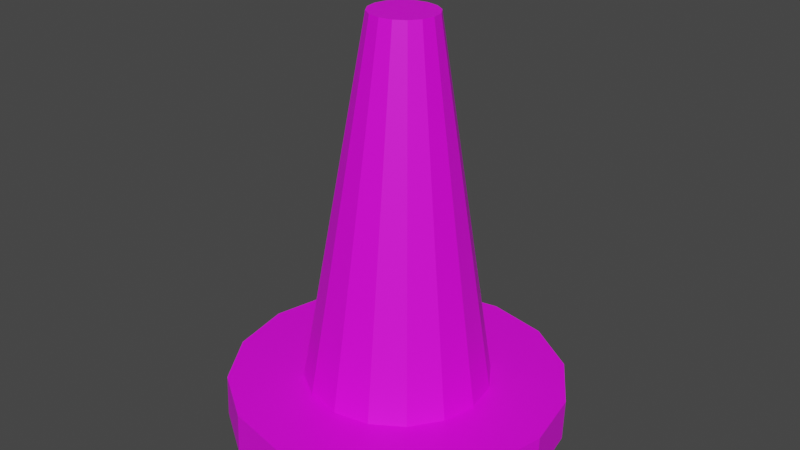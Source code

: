 # Source: trafficcone.blend  (saved by Blender 2.92.15; exported with 4.5.12 LTS)
import bpy
from mathutils import Matrix  # noqa: F401  (used for matrix-valued properties, if any)

bpy.ops.wm.read_factory_settings(use_empty=True)
scene = bpy.context.scene
scene.name = 'Scene'

# ---- collections
col_collection = bpy.data.collections.new('Collection'); scene.collection.children.link(col_collection)

# ---- materials (node trees are filled in below, after node groups)
mat_material_001 = bpy.data.materials.new('Material.001')
mat_material_001.use_transparent_shadow = False

# ---- material node trees
mat_material_001.use_nodes = True; mat_material_001.node_tree.nodes.clear()
_N = mat_material_001.node_tree.nodes; _L = mat_material_001.node_tree.links
n0 = _N.new('ShaderNodeBsdfPrincipled'); n0.name = 'Principled BSDF'; n0.location = (10, 300)
n0.distribution = 'GGX'
n0.subsurface_method = 'BURLEY'
n0.inputs[3].default_value = 1.45
n0.inputs[27].default_value = (0.0, 0.0, 0.0, 1.0)
n0.inputs[28].default_value = 1.0
n1 = _N.new('ShaderNodeOutputMaterial'); n1.name = 'Material Output'; n1.location = (300, 300)
n2 = _N.new('ShaderNodeTexImage'); n2.name = 'Image Texture'; n2.location = (-615, 282)
_L.new(n0.outputs[0], n1.inputs[0])
_L.new(n2.outputs[0], n0.inputs[0])
n1.is_active_output = True

# ---- world
world_world = bpy.data.worlds.new('World'); scene.world = world_world
world_world.use_nodes = True; world_world.node_tree.nodes.clear()
_N = world_world.node_tree.nodes; _L = world_world.node_tree.links
n0 = _N.new('ShaderNodeOutputWorld'); n0.name = 'World Output'; n0.location = (300, 300)
n1 = _N.new('ShaderNodeBackground'); n1.name = 'Background'; n1.location = (10, 300)
n1.inputs[0].default_value = (0.05088, 0.05088, 0.05088, 1.0)
_L.new(n1.outputs[0], n0.inputs[0])
n0.is_active_output = True
world_world.color = (0.05088, 0.05088, 0.05088)
world_world.use_sun_shadow = False
world_world.sun_shadow_jitter_overblur = 0.0

# ---- meshes
me_plane_001 = bpy.data.meshes.new('Plane.001')
me_plane_001.from_pydata([(-0.3548, 1.0, 0.0), (-1.0, -0.5744, 0.0), (0.0, -0.7568, 0.01045), (1.0, -0.5744, 0.0), (0.0, -0.5744, 0.0), (-1.805, -0.7568, 0.01045), (-1.805, -0.5744, 0.0), (-0.3278, 1.0, 0.1358), (-0.9239, -0.5744, 0.3827), (0.0, -0.7568, 0.01045), (0.9239, -0.5744, -0.3827), (0.0, -0.5744, 0.0), (-1.667, -0.7568, 0.7011), (-1.667, -0.5744, 0.6907), (-0.2509, 1.0, 0.2509), (-0.7071, -0.5744, 0.7071), (0.0, -0.7568, 0.01045), (0.7071, -0.5744, -0.7071), (0.0, -0.5744, 0.0), (-1.276, -0.7568, 1.287), (-1.276, -0.5744, 1.276), (-0.1358, 1.0, 0.3278), (-0.3827, -0.5744, 0.9239), (0.0, -0.7568, 0.01045), (0.3827, -0.5744, -0.9239), (0.0, -0.5744, 0.0), (-0.6907, -0.7568, 1.678), (-0.6907, -0.5744, 1.667), (1.551e-08, 1.0, 0.3548), (4.371e-08, -0.5744, 1.0), (0.0, -0.7568, 0.01045), (-4.371e-08, -0.5744, -1.0), (0.0, -0.5744, 0.0), (7.889e-08, -0.7568, 1.815), (7.889e-08, -0.5744, 1.805), (0.1358, 1.0, 0.3278), (0.3827, -0.5744, 0.9239), (0.0, -0.7568, 0.01045), (-0.3827, -0.5744, -0.9239), (0.0, -0.5744, 0.0), (0.6907, -0.7568, 1.678), (0.6907, -0.5744, 1.667), (0.2509, 1.0, 0.2509), (0.7071, -0.5744, 0.7071), (0.0, -0.7568, 0.01045), (-0.7071, -0.5744, -0.7071), (0.0, -0.5744, 0.0), (1.276, -0.7568, 1.287), (1.276, -0.5744, 1.276), (0.3278, 1.0, 0.1358), (0.9239, -0.5744, 0.3827), (0.0, -0.7568, 0.01045), (-0.9239, -0.5744, -0.3827), (0.0, -0.5744, 0.0), (1.667, -0.7568, 0.7011), (1.667, -0.5744, 0.6907), (0.3548, 1.0, -3.102e-08), (1.0, -0.5744, -8.742e-08), (0.0, -0.7568, 0.01045), (-1.0, -0.5744, 8.742e-08), (0.0, -0.5744, 0.0), (1.805, -0.7568, 0.01045), (1.805, -0.5744, -1.578e-07), (0.3278, 1.0, -0.1358), (0.9239, -0.5744, -0.3827), (0.0, -0.7568, 0.01045), (-0.9239, -0.5744, 0.3827), (0.0, -0.5744, 0.0), (1.667, -0.7568, -0.6802), (1.667, -0.5744, -0.6907), (0.2509, 1.0, -0.2509), (0.7071, -0.5744, -0.7071), (0.0, -0.7568, 0.01045), (-0.7071, -0.5744, 0.7071), (0.0, -0.5744, 0.0), (1.276, -0.7568, -1.266), (1.276, -0.5744, -1.276), (0.1358, 1.0, -0.3278), (0.3827, -0.5744, -0.9239), (0.0, -0.7568, 0.01045), (-0.3827, -0.5744, 0.9239), (0.0, -0.5744, 0.0), (0.6907, -0.7568, -1.657), (0.6907, -0.5744, -1.667), (-4.231e-09, 1.0, -0.3548), (-1.192e-08, -0.5744, -1.0), (1.192e-08, -0.5744, 1.0), (0.0, -0.5744, 0.0), (-2.152e-08, -0.7568, -1.794), (-2.152e-08, -0.5744, -1.805), (-0.1358, 1.0, -0.3278), (-0.3827, -0.5744, -0.9239), (0.3827, -0.5744, 0.9239), (0.0, -0.5744, 0.0), (-0.6907, -0.7568, -1.657), (-0.6907, -0.5744, -1.667), (-0.2509, 1.0, -0.2509), (-0.7071, -0.5744, -0.7071), (0.7071, -0.5744, 0.7071), (0.0, -0.5744, 0.0), (-1.276, -0.7568, -1.266), (-1.276, -0.5744, -1.276), (-0.3278, 1.0, -0.1358), (-0.9239, -0.5744, -0.3827), (0.9239, -0.5744, 0.3827), (0.0, -0.5744, 0.0), (-1.667, -0.7568, -0.6802), (-1.667, -0.5744, -0.6907)], [(57, 104)], [(0, 1, 8, 7), (7, 8, 15, 14), (14, 15, 22, 21), (21, 22, 29, 28), (28, 29, 36, 35), (35, 36, 43, 42), (42, 43, 50, 49), (49, 50, 57, 56), (56, 57, 64, 63), (63, 64, 71, 70), (70, 71, 78, 77), (77, 78, 85, 84), (84, 85, 91, 90), (90, 91, 97, 96), (96, 97, 103, 102), (102, 103, 1, 0), (60, 67, 66, 59, 52, 45, 38, 31, 24, 17, 10, 3, 104, 98, 92, 86, 80, 73, 74, 81, 87, 93, 99, 105, 4, 11, 18, 25, 32, 39, 46, 53), (107, 6, 1, 103, 97, 101), (7, 14, 21, 28, 35, 42, 49, 56, 63, 70, 77, 84, 90, 96, 102, 0), (4, 2, 9, 11), (11, 9, 16, 18), (18, 16, 23, 25), (25, 23, 30, 32), (32, 30, 37, 39), (39, 37, 44, 46), (46, 44, 51, 53), (53, 51, 58, 60), (60, 58, 65, 67), (67, 65, 72, 74), (74, 72, 79, 81), (12, 5, 106, 100, 94, 88, 82, 75, 68, 61, 54, 47, 40, 33, 26, 19), (64, 71, 78, 85, 87, 81, 74, 67, 60, 53, 46, 39, 32, 25, 18, 11, 4, 105, 99, 97, 103, 1, 8, 15, 22, 29, 36, 43, 50, 57), (91, 97, 99, 93, 87, 85), (66, 67, 74, 73), (6, 5, 12, 13), (13, 12, 19, 20), (20, 19, 26, 27), (27, 26, 33, 34), (34, 33, 40, 41), (41, 40, 47, 48), (48, 47, 54, 55), (55, 54, 61, 62), (62, 61, 68, 69), (69, 68, 75, 76), (76, 75, 82, 83), (83, 82, 88, 89), (89, 88, 94, 95), (95, 94, 100, 101), (101, 100, 106, 107), (107, 106, 5, 6), (83, 89, 95, 101, 97, 91, 85, 78, 71, 64, 57, 50, 43, 36, 29, 22, 15, 8, 1, 6, 13, 20, 27, 34, 41, 48, 55, 62, 69, 76)])
_uv = me_plane_001.uv_layers.new(name='UVMap')
_uv.uv.foreach_set('vector', [0.0, 1.0, 0.0, 0.5, 0.0625, 0.5, 0.0625, 1.0, 0.0625, 1.0, 0.0625, 0.5, 0.125, 0.5, 0.125, 1.0, 0.125, 1.0, 0.125, 0.5, 0.1875, 0.5, 0.1875, 1.0, 0.1875, 1.0, 0.1875, 0.5, 0.25, 0.5, 0.25, 1.0, 0.25, 1.0, 0.25, 0.5, 0.3125, 0.5, 0.3125, 1.0, 0.3125, 1.0, 0.3125, 0.5, 0.375, 0.5, 0.375, 1.0, 0.375, 1.0, 0.375, 0.5, 0.4375, 0.5, 0.4375, 1.0, 0.4375, 1.0, 0.4375, 0.5, 0.5, 0.5, 0.5, 1.0, 0.5, 1.0, 0.5, 0.5, 0.5625, 0.5, 0.5625, 1.0, 0.5625, 1.0, 0.5625, 0.5, 0.625, 0.5, 0.625, 1.0, 0.625, 1.0, 0.625, 0.5, 0.6875, 0.5, 0.6875, 1.0, 0.6875, 1.0, 0.6875, 0.5, 0.75, 0.5, 0.75, 1.0, 0.75, 1.0, 0.75, 0.5, 0.8125, 0.5, 0.8125, 1.0, 0.8125, 1.0, 0.8125, 0.5, 0.875, 0.5, 0.875, 1.0, 0.875, 1.0, 0.875, 0.5, 0.9375, 0.5, 0.9375, 1.0, 0.9375, 1.0, 0.9375, 0.5, 1.0, 0.5, 1.0, 1.0, 1.0, 0.5, 1.062, 0.5, 1.562, 0.5, 1.5, 0.5, 1.438, 0.5, 1.375, 0.5, 1.312, 0.5, 1.25, 0.5, 1.188, 0.5, 1.125, 0.5, 1.062, 0.5, 2.0, 0.5, 1.938, 0.5, 1.875, 0.5, 1.812, 0.5, 1.75, 0.5, 1.688, 0.5, 1.625, 0.5, 1.125, 0.5, 1.188, 0.5, 1.25, 0.5, 1.312, 0.5, 1.375, 0.5, 1.438, 0.5, 0.5, 0.5, 0.5625, 0.5, 0.625, 0.5, 0.6875, 0.5, 0.75, 0.5, 0.8125, 0.5, 0.875, 0.5, 0.9375, 0.5, 0.9375, 0.5, 1.0, 0.5, 1.0, 0.5, 0.9375, 0.5, 0.875, 0.5, 0.875, 0.5, 0.0625, 1.0, 0.125, 1.0, 0.1875, 1.0, 0.25, 1.0, 0.3125, 1.0, 0.375, 1.0, 0.4375, 1.0, 0.5, 1.0, 0.5625, 1.0, 0.625, 1.0, 0.6875, 1.0, 0.75, 1.0, 0.8125, 1.0, 0.875, 1.0, 0.9375, 1.0, 1.0, 1.0, 0.5, 0.5, 0.5, 0.0, 0.5625, 0.0, 0.5625, 0.5, 0.5625, 0.5, 0.5625, 0.0, 0.625, 0.0, 0.625, 0.5, 0.625, 0.5, 0.625, 0.0, 0.6875, 0.0, 0.6875, 0.5, 0.6875, 0.5, 0.6875, 0.0, 0.75, 0.0, 0.75, 0.5, 0.75, 0.5, 0.75, 0.0, 0.8125, 0.0, 0.8125, 0.5, 0.8125, 0.5, 0.8125, 0.0, 0.875, 0.0, 0.875, 0.5, 0.875, 0.5, 0.875, 0.0, 0.9375, 0.0, 0.9375, 0.5, 0.9375, 0.5, 0.9375, 0.0, 1.0, 0.0, 1.0, 0.5, 1.0, 0.5, 1.0, 0.0, 1.062, 0.0, 1.062, 0.5, 1.062, 0.5, 1.062, 0.0, 1.125, 0.0, 1.125, 0.5, 1.125, 0.5, 1.125, 0.0, 1.188, 0.0, 1.188, 0.5, 0.0625, 0.0, 1.0, 0.0, 0.9375, 0.0, 0.875, 0.0, 0.8125, 0.0, 0.75, 0.0, 0.6875, 0.0, 0.625, 0.0, 0.5625, 0.0, 0.5, 0.0, 0.4375, 0.0, 0.375, 0.0, 0.3125, 0.0, 0.25, 0.0, 0.1875, 0.0, 0.125, 0.0, 0.5625, 0.5, 0.625, 0.5, 0.6875, 0.5, 0.75, 0.5, 1.25, 0.5, 1.188, 0.5, 1.125, 0.5, 1.062, 0.5, 1.0, 0.5, 0.9375, 0.5, 0.875, 0.5, 0.8125, 0.5, 0.75, 0.5, 0.6875, 0.5, 0.625, 0.5, 0.5625, 0.5, 1.5, 0.5, 1.438, 0.5, 1.375, 0.5, 0.875, 0.5, 0.9375, 0.5, 0.0, 0.5, 0.0625, 0.5, 0.125, 0.5, 0.1875, 0.5, 0.25, 0.5, 0.3125, 0.5, 0.375, 0.5, 0.4375, 0.5, 0.5, 0.5, 0.8125, 0.5, 0.875, 0.5, 1.375, 0.5, 1.312, 0.5, 1.25, 0.5, 0.75, 0.5, 1.562, 0.5, 1.062, 0.5, 1.125, 0.5, 1.625, 0.5, 0.0, 0.5, 0.0, 0.0, 0.0625, 0.0, 0.0625, 0.5, 0.0625, 0.5, 0.0625, 0.0, 0.125, 0.0, 0.125, 0.5, 0.125, 0.5, 0.125, 0.0, 0.1875, 0.0, 0.1875, 0.5, 0.1875, 0.5, 0.1875, 0.0, 0.25, 0.0, 0.25, 0.5, 0.25, 0.5, 0.25, 0.0, 0.3125, 0.0, 0.3125, 0.5, 0.3125, 0.5, 0.3125, 0.0, 0.375, 0.0, 0.375, 0.5, 0.375, 0.5, 0.375, 0.0, 0.4375, 0.0, 0.4375, 0.5, 0.4375, 0.5, 0.4375, 0.0, 0.5, 0.0, 0.5, 0.5, 0.5, 0.5, 0.5, 0.0, 0.5625, 0.0, 0.5625, 0.5, 0.5625, 0.5, 0.5625, 0.0, 0.625, 0.0, 0.625, 0.5, 0.625, 0.5, 0.625, 0.0, 0.6875, 0.0, 0.6875, 0.5, 0.6875, 0.5, 0.6875, 0.0, 0.75, 0.0, 0.75, 0.5, 0.75, 0.5, 0.75, 0.0, 0.8125, 0.0, 0.8125, 0.5, 0.8125, 0.5, 0.8125, 0.0, 0.875, 0.0, 0.875, 0.5, 0.875, 0.5, 0.875, 0.0, 0.9375, 0.0, 0.9375, 0.5, 0.9375, 0.5, 0.9375, 0.0, 1.0, 0.0, 1.0, 0.5, 0.6875, 0.5, 0.75, 0.5, 0.8125, 0.5, 0.875, 0.5, 0.875, 0.5, 0.8125, 0.5, 0.75, 0.5, 0.6875, 0.5, 0.625, 0.5, 0.5625, 0.5, 0.5, 0.5, 0.4375, 0.5, 0.375, 0.5, 0.3125, 0.5, 0.25, 0.5, 0.1875, 0.5, 0.125, 0.5, 0.0625, 0.5, 0.0, 0.5, 0.0, 0.5, 0.0625, 0.5, 0.125, 0.5, 0.1875, 0.5, 0.25, 0.5, 0.3125, 0.5, 0.375, 0.5, 0.4375, 0.5, 0.5, 0.5, 0.5625, 0.5, 0.625, 0.5])
me_plane_001.materials.append(mat_material_001)
me_plane_001.use_remesh_fix_poles = True
me_plane_001.use_remesh_preserve_attributes = False
me_plane_001.use_mirror_vertex_groups = False
me_plane_001.update()

# ---- objects
ob_plane = bpy.data.objects.new('Plane', me_plane_001)

# ---- transforms, parenting, visibility, modifiers, constraints
ob_plane.location = (0.0, 0.0, 0.0)
ob_plane.rotation_euler = (1.548, -0.0, 0.0)
ob_plane.scale = (1.0, 2.492, 1.001)
ob_plane.lineart.crease_threshold = 0.0

# ---- collection membership
col_collection.objects.link(ob_plane)

# ---- scene / render settings (as saved in the file)
scene.frame_start = 1; scene.frame_end = 250; scene.frame_set(0)
scene.render.engine = 'BLENDER_EEVEE_NEXT'
scene.cycles.use_denoising = False
scene.cycles.samples = 128
scene.cycles.sampling_pattern = 'TABULATED_SOBOL'
scene.cycles.use_adaptive_sampling = False
scene.cycles.use_light_tree = False
scene.view_settings.view_transform = 'Filmic'
bpy.context.view_layer.update()

# ---- added for rendering (the .blend has no active camera and no usable light): camera, sun
cam_auto = bpy.data.cameras.new('AutoCamera')
cam_auto.lens = 50.0
cam_auto.sensor_width = 36.0
cam_auto.clip_end = 1000.0
ob_auto_camera = bpy.data.objects.new('AutoCamera', cam_auto)
scene.collection.objects.link(ob_auto_camera)
ob_auto_camera.location = (6.32687, -7.59063, 5.36453)
ob_auto_camera.rotation_euler = (1.09748, -7.21219e-08, 0.694738)
scene.camera = ob_auto_camera
light_auto_sun = bpy.data.lights.new('AutoSun', 'SUN')
light_auto_sun.energy = 3.0
light_auto_sun.angle = 0.0523599
ob_auto_sun = bpy.data.objects.new('AutoSun', light_auto_sun)
scene.collection.objects.link(ob_auto_sun)
ob_auto_sun.rotation_euler = (0.872665, 0.174533, 0.523599)
bpy.context.view_layer.update()
